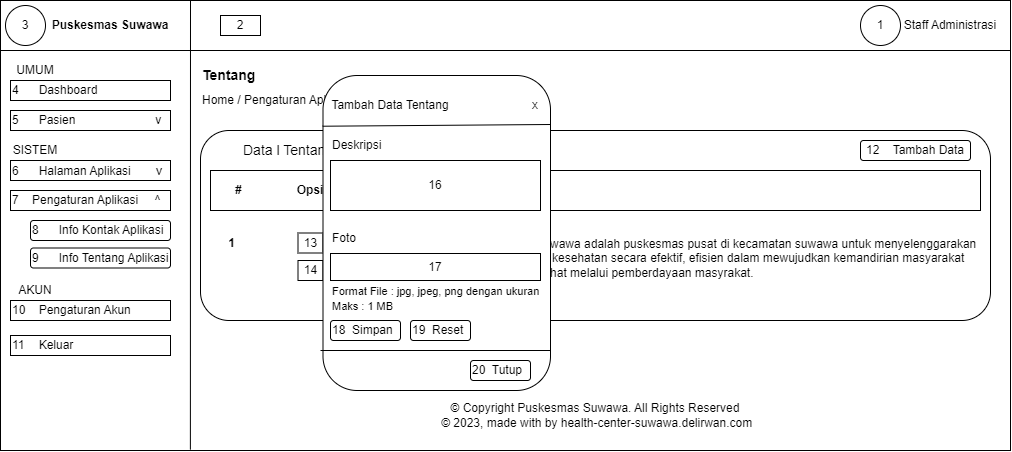

The diagram above was exported from draw.io. Its source (the exported page's mxGraphModel, read from the mxfile embedded in the PNG):
<mxGraphModel dx="880" dy="484" grid="1" gridSize="10" guides="1" tooltips="1" connect="1" arrows="1" fold="1" page="1" pageScale="1" pageWidth="827" pageHeight="1169" math="0" shadow="0">
  <root>
    <mxCell id="0" />
    <mxCell id="1" parent="0" />
    <mxCell id="mh2TN3GI2qOf4JGRNra5-1" value="" style="rounded=0;whiteSpace=wrap;html=1;" vertex="1" parent="1">
      <mxGeometry x="70" y="90" width="1010" height="450" as="geometry" />
    </mxCell>
    <mxCell id="mh2TN3GI2qOf4JGRNra5-12" value="1" style="ellipse;whiteSpace=wrap;html=1;" vertex="1" parent="1">
      <mxGeometry x="930" y="95" width="40" height="40" as="geometry" />
    </mxCell>
    <mxCell id="mh2TN3GI2qOf4JGRNra5-13" value="&lt;b&gt;Puskesmas Suwawa&lt;/b&gt;" style="text;html=1;strokeColor=none;fillColor=none;align=center;verticalAlign=middle;whiteSpace=wrap;rounded=0;" vertex="1" parent="1">
      <mxGeometry x="120" y="100" width="120" height="30" as="geometry" />
    </mxCell>
    <mxCell id="mh2TN3GI2qOf4JGRNra5-19" value="" style="endArrow=none;html=1;rounded=0;" edge="1" parent="1" target="mh2TN3GI2qOf4JGRNra5-1">
      <mxGeometry width="50" height="50" relative="1" as="geometry">
        <mxPoint x="70" y="210" as="sourcePoint" />
        <mxPoint x="120" y="160" as="targetPoint" />
      </mxGeometry>
    </mxCell>
    <mxCell id="mh2TN3GI2qOf4JGRNra5-20" value="" style="endArrow=none;html=1;rounded=0;" edge="1" parent="1" target="mh2TN3GI2qOf4JGRNra5-1">
      <mxGeometry width="50" height="50" relative="1" as="geometry">
        <mxPoint x="70" y="190" as="sourcePoint" />
        <mxPoint x="120" y="140" as="targetPoint" />
      </mxGeometry>
    </mxCell>
    <mxCell id="mh2TN3GI2qOf4JGRNra5-22" value="" style="endArrow=none;html=1;rounded=0;" edge="1" parent="1" source="mh2TN3GI2qOf4JGRNra5-1">
      <mxGeometry width="50" height="50" relative="1" as="geometry">
        <mxPoint x="790" y="140" as="sourcePoint" />
        <mxPoint x="70" y="140" as="targetPoint" />
      </mxGeometry>
    </mxCell>
    <mxCell id="mh2TN3GI2qOf4JGRNra5-24" value="" style="endArrow=none;html=1;rounded=0;exitX=0.188;exitY=0.998;exitDx=0;exitDy=0;exitPerimeter=0;" edge="1" parent="1" source="mh2TN3GI2qOf4JGRNra5-1">
      <mxGeometry width="50" height="50" relative="1" as="geometry">
        <mxPoint x="260" y="530" as="sourcePoint" />
        <mxPoint x="260" y="90" as="targetPoint" />
        <Array as="points" />
      </mxGeometry>
    </mxCell>
    <mxCell id="mh2TN3GI2qOf4JGRNra5-25" value="UMUM" style="text;html=1;strokeColor=none;fillColor=none;align=center;verticalAlign=middle;whiteSpace=wrap;rounded=0;" vertex="1" parent="1">
      <mxGeometry x="80" y="150" width="50" height="20" as="geometry" />
    </mxCell>
    <mxCell id="mh2TN3GI2qOf4JGRNra5-26" value="4&lt;span style=&quot;white-space: pre;&quot;&gt;&#09;&lt;/span&gt;Dashboard" style="rounded=0;whiteSpace=wrap;html=1;align=left;" vertex="1" parent="1">
      <mxGeometry x="80" y="170" width="160" height="20" as="geometry" />
    </mxCell>
    <mxCell id="mh2TN3GI2qOf4JGRNra5-27" value="&lt;div style=&quot;&quot;&gt;5&lt;span style=&quot;white-space: pre;&quot;&gt;&#09;&lt;/span&gt;Pasien&lt;span style=&quot;white-space: pre;&quot;&gt;&#09;&lt;/span&gt;&lt;span style=&quot;white-space: pre;&quot;&gt;&#09;&lt;/span&gt;&lt;span style=&quot;white-space: pre;&quot;&gt;&#09;&lt;/span&gt;&amp;nbsp; &amp;nbsp;v&lt;/div&gt;" style="rounded=0;whiteSpace=wrap;html=1;align=left;" vertex="1" parent="1">
      <mxGeometry x="80" y="200" width="160" height="20" as="geometry" />
    </mxCell>
    <mxCell id="mh2TN3GI2qOf4JGRNra5-28" value="SISTEM" style="text;html=1;strokeColor=none;fillColor=none;align=center;verticalAlign=middle;whiteSpace=wrap;rounded=0;" vertex="1" parent="1">
      <mxGeometry x="80" y="230" width="50" height="20" as="geometry" />
    </mxCell>
    <mxCell id="mh2TN3GI2qOf4JGRNra5-29" value="Staff Administrasi" style="text;html=1;strokeColor=none;fillColor=none;align=center;verticalAlign=middle;whiteSpace=wrap;rounded=0;" vertex="1" parent="1">
      <mxGeometry x="970" y="100" width="100" height="30" as="geometry" />
    </mxCell>
    <mxCell id="mh2TN3GI2qOf4JGRNra5-30" value="6&lt;span style=&quot;white-space: pre;&quot;&gt;&#09;&lt;/span&gt;Halaman Aplikasi&lt;span style=&quot;white-space: pre;&quot;&gt;&#09;&lt;/span&gt;&amp;nbsp; &lt;font style=&quot;font-size: 13px;&quot;&gt;&amp;nbsp;v&lt;/font&gt;" style="rounded=0;whiteSpace=wrap;html=1;align=left;" vertex="1" parent="1">
      <mxGeometry x="80" y="250" width="160" height="20" as="geometry" />
    </mxCell>
    <mxCell id="mh2TN3GI2qOf4JGRNra5-38" value="&lt;span style=&quot;&quot;&gt;7&lt;span style=&quot;white-space: pre;&quot;&gt;&amp;nbsp;&amp;nbsp;&amp;nbsp;&amp;nbsp;&lt;/span&gt;&lt;/span&gt;Pengaturan Aplikasi&amp;nbsp; &amp;nbsp; &amp;nbsp;^&amp;nbsp;&amp;nbsp;" style="rounded=0;whiteSpace=wrap;html=1;align=left;" vertex="1" parent="1">
      <mxGeometry x="80" y="280" width="160" height="20" as="geometry" />
    </mxCell>
    <mxCell id="mh2TN3GI2qOf4JGRNra5-40" style="edgeStyle=orthogonalEdgeStyle;rounded=0;orthogonalLoop=1;jettySize=auto;html=1;exitX=0.5;exitY=1;exitDx=0;exitDy=0;" edge="1" parent="1">
      <mxGeometry relative="1" as="geometry">
        <mxPoint x="165" y="390" as="sourcePoint" />
        <mxPoint x="165" y="390" as="targetPoint" />
      </mxGeometry>
    </mxCell>
    <mxCell id="mh2TN3GI2qOf4JGRNra5-43" value="AKUN" style="text;html=1;strokeColor=none;fillColor=none;align=center;verticalAlign=middle;whiteSpace=wrap;rounded=0;" vertex="1" parent="1">
      <mxGeometry x="80" y="370" width="50" height="20" as="geometry" />
    </mxCell>
    <mxCell id="mh2TN3GI2qOf4JGRNra5-44" value="10&lt;span style=&quot;white-space: pre;&quot;&gt;&#09;&lt;/span&gt;Pengaturan Akun&amp;nbsp;&amp;nbsp;" style="rounded=0;whiteSpace=wrap;html=1;align=left;" vertex="1" parent="1">
      <mxGeometry x="80" y="390" width="160" height="20" as="geometry" />
    </mxCell>
    <mxCell id="mh2TN3GI2qOf4JGRNra5-45" value="11&lt;span style=&quot;white-space: pre;&quot;&gt;&#09;&lt;/span&gt;Keluar&amp;nbsp;" style="rounded=0;whiteSpace=wrap;html=1;align=left;" vertex="1" parent="1">
      <mxGeometry x="80" y="425" width="160" height="20" as="geometry" />
    </mxCell>
    <mxCell id="mh2TN3GI2qOf4JGRNra5-46" value="&lt;b&gt;&lt;font style=&quot;font-size: 14px;&quot;&gt;Tentang&lt;/font&gt;&lt;/b&gt;" style="text;html=1;strokeColor=none;fillColor=none;align=left;verticalAlign=middle;whiteSpace=wrap;rounded=0;" vertex="1" parent="1">
      <mxGeometry x="270" y="150" width="230" height="30" as="geometry" />
    </mxCell>
    <mxCell id="mh2TN3GI2qOf4JGRNra5-47" value="Home / Pengaturan Aplikasi / Tentang" style="text;html=1;strokeColor=none;fillColor=none;align=left;verticalAlign=middle;whiteSpace=wrap;rounded=0;" vertex="1" parent="1">
      <mxGeometry x="270" y="175" width="240" height="30" as="geometry" />
    </mxCell>
    <mxCell id="mh2TN3GI2qOf4JGRNra5-57" value="3" style="ellipse;whiteSpace=wrap;html=1;" vertex="1" parent="1">
      <mxGeometry x="75" y="95" width="40" height="40" as="geometry" />
    </mxCell>
    <mxCell id="mh2TN3GI2qOf4JGRNra5-59" value="2" style="rounded=0;whiteSpace=wrap;html=1;" vertex="1" parent="1">
      <mxGeometry x="290" y="105" width="40" height="20" as="geometry" />
    </mxCell>
    <mxCell id="mh2TN3GI2qOf4JGRNra5-65" value="" style="rounded=1;whiteSpace=wrap;html=1;" vertex="1" parent="1">
      <mxGeometry x="270" y="220" width="790" height="190" as="geometry" />
    </mxCell>
    <mxCell id="mh2TN3GI2qOf4JGRNra5-66" value="&lt;font style=&quot;font-size: 14px;&quot;&gt;Data l Tentang&lt;/font&gt;" style="text;html=1;strokeColor=none;fillColor=none;align=center;verticalAlign=middle;whiteSpace=wrap;rounded=0;" vertex="1" parent="1">
      <mxGeometry x="282.5" y="225" width="150" height="30" as="geometry" />
    </mxCell>
    <mxCell id="mh2TN3GI2qOf4JGRNra5-72" value="" style="rounded=0;whiteSpace=wrap;html=1;" vertex="1" parent="1">
      <mxGeometry x="280" y="260" width="770" height="40" as="geometry" />
    </mxCell>
    <mxCell id="mh2TN3GI2qOf4JGRNra5-73" value="&lt;b&gt;#&lt;/b&gt;" style="text;html=1;strokeColor=none;fillColor=none;align=left;verticalAlign=middle;whiteSpace=wrap;rounded=0;" vertex="1" parent="1">
      <mxGeometry x="302.5" y="265" width="15" height="30" as="geometry" />
    </mxCell>
    <mxCell id="mh2TN3GI2qOf4JGRNra5-88" value="" style="endArrow=none;html=1;rounded=0;" edge="1" parent="1">
      <mxGeometry width="50" height="50" relative="1" as="geometry">
        <mxPoint x="70" y="140" as="sourcePoint" />
        <mxPoint x="1080" y="140" as="targetPoint" />
      </mxGeometry>
    </mxCell>
    <mxCell id="mh2TN3GI2qOf4JGRNra5-93" value="&lt;b&gt;&amp;nbsp;1&lt;/b&gt;" style="text;html=1;strokeColor=none;fillColor=none;align=left;verticalAlign=middle;whiteSpace=wrap;rounded=0;" vertex="1" parent="1">
      <mxGeometry x="292.5" y="315" width="35" height="35" as="geometry" />
    </mxCell>
    <mxCell id="mh2TN3GI2qOf4JGRNra5-94" value="13" style="rounded=0;whiteSpace=wrap;html=1;" vertex="1" parent="1">
      <mxGeometry x="367.5" y="322.5" width="25" height="20" as="geometry" />
    </mxCell>
    <mxCell id="mh2TN3GI2qOf4JGRNra5-167" value="© Copyright Puskesmas Suwawa. All Rights Reserved&lt;br&gt;&amp;nbsp;© 2023, made with by health-center-suwawa.delirwan.com" style="text;html=1;strokeColor=none;fillColor=none;align=center;verticalAlign=middle;whiteSpace=wrap;rounded=0;" vertex="1" parent="1">
      <mxGeometry x="500" y="490" width="330" height="30" as="geometry" />
    </mxCell>
    <mxCell id="mh2TN3GI2qOf4JGRNra5-171" value="8&lt;span style=&quot;white-space: pre;&quot;&gt;&#09;&lt;/span&gt;Info Kontak Aplikasi" style="rounded=1;whiteSpace=wrap;html=1;align=left;" vertex="1" parent="1">
      <mxGeometry x="100" y="310" width="140" height="20" as="geometry" />
    </mxCell>
    <mxCell id="mh2TN3GI2qOf4JGRNra5-173" value="&lt;blockquote style=&quot;margin: 0 0 0 40px; border: none; padding: 0px;&quot;&gt;&lt;b&gt;Deskripsi&lt;/b&gt;&lt;/blockquote&gt;" style="text;html=1;strokeColor=none;fillColor=none;align=center;verticalAlign=middle;whiteSpace=wrap;rounded=0;" vertex="1" parent="1">
      <mxGeometry x="500" y="270" width="100" height="20" as="geometry" />
    </mxCell>
    <mxCell id="mh2TN3GI2qOf4JGRNra5-201" value="&lt;b&gt;Opsi&lt;/b&gt;" style="text;html=1;strokeColor=none;fillColor=none;align=center;verticalAlign=middle;whiteSpace=wrap;rounded=0;" vertex="1" parent="1">
      <mxGeometry x="350" y="265" width="60" height="30" as="geometry" />
    </mxCell>
    <mxCell id="mh2TN3GI2qOf4JGRNra5-205" value="Puskesmas suwawa adalah puskesmas pusat di kecamatan suwawa untuk menyelenggarakan pembangunan kesehatan secara efektif, efisien dalam mewujudkan kemandirian masyarakat untuk hidup sehat melalui pemberdayaan masyrakat." style="text;html=1;strokeColor=none;fillColor=none;align=left;verticalAlign=middle;whiteSpace=wrap;rounded=0;" vertex="1" parent="1">
      <mxGeometry x="540" y="332.5" width="510" height="30" as="geometry" />
    </mxCell>
    <mxCell id="mh2TN3GI2qOf4JGRNra5-257" value="&lt;b&gt;Gambar&lt;/b&gt;" style="text;html=1;strokeColor=none;fillColor=none;align=center;verticalAlign=middle;whiteSpace=wrap;rounded=0;" vertex="1" parent="1">
      <mxGeometry x="440" y="265" width="60" height="30" as="geometry" />
    </mxCell>
    <mxCell id="mh2TN3GI2qOf4JGRNra5-304" value="9&lt;span style=&quot;white-space: pre;&quot;&gt;&#09;&lt;/span&gt;Info Tentang Aplikasi" style="rounded=1;whiteSpace=wrap;html=1;align=left;" vertex="1" parent="1">
      <mxGeometry x="100" y="337.5" width="140" height="20" as="geometry" />
    </mxCell>
    <mxCell id="mh2TN3GI2qOf4JGRNra5-326" value="14" style="rounded=0;whiteSpace=wrap;html=1;" vertex="1" parent="1">
      <mxGeometry x="367.5" y="350" width="25" height="20" as="geometry" />
    </mxCell>
    <mxCell id="mh2TN3GI2qOf4JGRNra5-327" value="15" style="ellipse;whiteSpace=wrap;html=1;aspect=fixed;" vertex="1" parent="1">
      <mxGeometry x="445" y="322.5" width="50" height="50" as="geometry" />
    </mxCell>
    <mxCell id="mh2TN3GI2qOf4JGRNra5-328" value="12&lt;span style=&quot;white-space: pre;&quot;&gt;&#09;&lt;/span&gt;Tambah Data" style="rounded=1;whiteSpace=wrap;html=1;" vertex="1" parent="1">
      <mxGeometry x="930" y="230" width="110" height="20" as="geometry" />
    </mxCell>
    <mxCell id="mh2TN3GI2qOf4JGRNra5-331" value="" style="rounded=1;whiteSpace=wrap;html=1;" vertex="1" parent="1">
      <mxGeometry x="392.5" y="165" width="227.5" height="315" as="geometry" />
    </mxCell>
    <mxCell id="mh2TN3GI2qOf4JGRNra5-332" value="Tambah Data Tentang" style="text;html=1;strokeColor=none;fillColor=none;align=center;verticalAlign=middle;whiteSpace=wrap;rounded=0;" vertex="1" parent="1">
      <mxGeometry x="400" y="180" width="120" height="30" as="geometry" />
    </mxCell>
    <mxCell id="mh2TN3GI2qOf4JGRNra5-333" value="x" style="text;html=1;strokeColor=none;fillColor=none;align=center;verticalAlign=middle;whiteSpace=wrap;rounded=0;" vertex="1" parent="1">
      <mxGeometry x="580" y="190" width="50" height="10" as="geometry" />
    </mxCell>
    <mxCell id="mh2TN3GI2qOf4JGRNra5-334" value="" style="endArrow=none;html=1;rounded=0;exitX=-0.002;exitY=0.161;exitDx=0;exitDy=0;exitPerimeter=0;" edge="1" parent="1" source="mh2TN3GI2qOf4JGRNra5-331">
      <mxGeometry width="50" height="50" relative="1" as="geometry">
        <mxPoint x="500" y="330" as="sourcePoint" />
        <mxPoint x="620" y="214" as="targetPoint" />
      </mxGeometry>
    </mxCell>
    <mxCell id="mh2TN3GI2qOf4JGRNra5-335" value="Deskripsi" style="text;html=1;strokeColor=none;fillColor=none;align=left;verticalAlign=middle;whiteSpace=wrap;rounded=0;" vertex="1" parent="1">
      <mxGeometry x="400" y="220" width="60" height="30" as="geometry" />
    </mxCell>
    <mxCell id="mh2TN3GI2qOf4JGRNra5-336" value="16" style="rounded=0;whiteSpace=wrap;html=1;" vertex="1" parent="1">
      <mxGeometry x="400" y="250" width="210" height="50" as="geometry" />
    </mxCell>
    <mxCell id="mh2TN3GI2qOf4JGRNra5-337" value="Foto" style="text;html=1;strokeColor=none;fillColor=none;align=left;verticalAlign=middle;whiteSpace=wrap;rounded=0;" vertex="1" parent="1">
      <mxGeometry x="400" y="312.5" width="60" height="30" as="geometry" />
    </mxCell>
    <mxCell id="mh2TN3GI2qOf4JGRNra5-338" value="17" style="rounded=0;whiteSpace=wrap;html=1;" vertex="1" parent="1">
      <mxGeometry x="400" y="343" width="210" height="27" as="geometry" />
    </mxCell>
    <mxCell id="mh2TN3GI2qOf4JGRNra5-339" value="&lt;font style=&quot;font-size: 11px;&quot;&gt;Format File : jpg, jpeg, png dengan ukuran Maks : 1 MB&lt;/font&gt;" style="text;html=1;strokeColor=none;fillColor=none;align=left;verticalAlign=middle;whiteSpace=wrap;rounded=0;" vertex="1" parent="1">
      <mxGeometry x="400" y="372.5" width="210" height="30" as="geometry" />
    </mxCell>
    <mxCell id="mh2TN3GI2qOf4JGRNra5-340" value="18&amp;nbsp; Simpan" style="rounded=1;whiteSpace=wrap;html=1;align=left;" vertex="1" parent="1">
      <mxGeometry x="400" y="410" width="70" height="20" as="geometry" />
    </mxCell>
    <mxCell id="mh2TN3GI2qOf4JGRNra5-341" value="19&amp;nbsp; Reset" style="rounded=1;whiteSpace=wrap;html=1;align=left;" vertex="1" parent="1">
      <mxGeometry x="480" y="410" width="60" height="20" as="geometry" />
    </mxCell>
    <mxCell id="mh2TN3GI2qOf4JGRNra5-343" value="" style="endArrow=none;html=1;rounded=0;entryX=1;entryY=0.873;entryDx=0;entryDy=0;entryPerimeter=0;" edge="1" parent="1" target="mh2TN3GI2qOf4JGRNra5-331">
      <mxGeometry width="50" height="50" relative="1" as="geometry">
        <mxPoint x="390" y="440" as="sourcePoint" />
        <mxPoint x="610" y="440" as="targetPoint" />
      </mxGeometry>
    </mxCell>
    <mxCell id="mh2TN3GI2qOf4JGRNra5-344" value="20&amp;nbsp; Tutup" style="rounded=1;whiteSpace=wrap;html=1;align=left;" vertex="1" parent="1">
      <mxGeometry x="540" y="450" width="60" height="20" as="geometry" />
    </mxCell>
  </root>
</mxGraphModel>